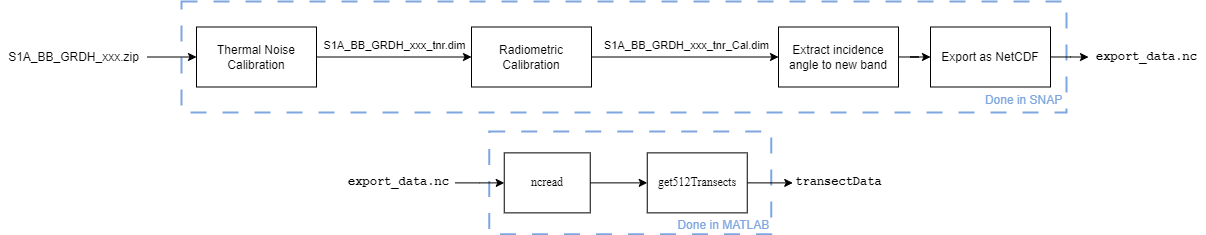

The diagram above was exported from draw.io. Its source (the exported page's mxGraphModel, read from the mxfile embedded in the PNG):
<mxGraphModel dx="913" dy="540" grid="0" gridSize="10" guides="1" tooltips="1" connect="1" arrows="1" fold="1" page="1" pageScale="1" pageWidth="1169" pageHeight="827" math="0" shadow="0">
  <root>
    <mxCell id="ipKaWMxPYDsXGiCKa1qP-0" />
    <mxCell id="ipKaWMxPYDsXGiCKa1qP-1" parent="ipKaWMxPYDsXGiCKa1qP-0" />
    <mxCell id="ipKaWMxPYDsXGiCKa1qP-4" value="&lt;br&gt;&lt;br&gt;&lt;br&gt;&lt;br&gt;&lt;br&gt;&lt;span style=&quot;white-space: pre;&quot;&gt;&#09;&lt;/span&gt;&lt;span style=&quot;white-space: pre;&quot;&gt;&#09;&lt;/span&gt;&lt;span style=&quot;white-space: pre;&quot;&gt;&#09;&lt;/span&gt;&lt;span style=&quot;white-space: pre;&quot;&gt;&#09;&lt;/span&gt;&lt;span style=&quot;white-space: pre;&quot;&gt;&#09;&lt;/span&gt;&lt;br&gt;&amp;nbsp;&amp;nbsp;&lt;span style=&quot;white-space: pre;&quot;&gt;&#09;&lt;/span&gt;&lt;span style=&quot;white-space: pre;&quot;&gt;&#09;&lt;/span&gt;&lt;span style=&quot;white-space: pre;&quot;&gt;&#09;&lt;/span&gt;&lt;span style=&quot;white-space: pre;&quot;&gt;&#09;&lt;/span&gt;&lt;span style=&quot;white-space: pre;&quot;&gt;&#09;&lt;/span&gt;&lt;span style=&quot;white-space: pre;&quot;&gt;&#09;&lt;/span&gt;&lt;span style=&quot;white-space: pre;&quot;&gt;&#09;&lt;/span&gt;&lt;span style=&quot;white-space: pre;&quot;&gt;&#09;&lt;/span&gt;&lt;span style=&quot;white-space: pre;&quot;&gt;&#09;&lt;/span&gt;&lt;span style=&quot;white-space: pre;&quot;&gt;&#09;&lt;/span&gt;&lt;span style=&quot;white-space: pre;&quot;&gt;&#09;&lt;/span&gt;&lt;span style=&quot;white-space: pre;&quot;&gt;&#09;&lt;/span&gt;&lt;span style=&quot;white-space: pre;&quot;&gt;&#09;&lt;/span&gt;&lt;span style=&quot;white-space: pre;&quot;&gt;&#09;&lt;/span&gt;&lt;span style=&quot;white-space: pre;&quot;&gt;&#09;&lt;/span&gt;&lt;span style=&quot;white-space: pre;&quot;&gt;&#09;&lt;/span&gt;&lt;span style=&quot;white-space: pre;&quot;&gt;&#09;&lt;/span&gt;&lt;span style=&quot;white-space: pre;&quot;&gt;&#09;&lt;/span&gt;&amp;nbsp; &amp;nbsp; &amp;nbsp;&lt;span style=&quot;white-space: pre;&quot;&gt;&#09;&lt;/span&gt;&lt;span style=&quot;white-space: pre;&quot;&gt;&#09;&lt;/span&gt;&lt;span style=&quot;white-space: pre;&quot;&gt;&#09;&lt;/span&gt;&lt;span style=&quot;white-space: pre;&quot;&gt;&#09;&lt;/span&gt;&lt;span style=&quot;white-space: pre;&quot;&gt;&#09;&lt;/span&gt;&lt;span style=&quot;white-space: pre;&quot;&gt;&#09;&lt;/span&gt;&lt;span style=&quot;white-space: pre;&quot;&gt;&#09;&lt;/span&gt;&lt;span style=&quot;white-space: pre;&quot;&gt;&#09;&lt;/span&gt;&lt;span style=&quot;white-space: pre;&quot;&gt;&#09;&lt;/span&gt;&lt;span style=&quot;white-space: pre;&quot;&gt;&#09;&lt;/span&gt;&amp;nbsp;&lt;span style=&quot;white-space: pre;&quot;&gt;&#09;&lt;/span&gt;&lt;span style=&quot;white-space: pre;&quot;&gt;&#09;&lt;/span&gt;&lt;font color=&quot;#7ea6e0&quot;&gt;Done in SNAP&lt;/font&gt;" style="rounded=0;whiteSpace=wrap;html=1;fillColor=none;dashed=1;dashPattern=8 8;strokeColor=#7EA6E0;strokeWidth=2;" vertex="1" parent="ipKaWMxPYDsXGiCKa1qP-1">
      <mxGeometry x="184" y="76" width="885" height="111" as="geometry" />
    </mxCell>
    <mxCell id="ipKaWMxPYDsXGiCKa1qP-2" value="&lt;font color=&quot;#7ea6e0&quot;&gt;&lt;br&gt;&lt;br&gt;&lt;br&gt;&lt;br&gt;&lt;br&gt;&lt;br&gt;&lt;span style=&quot;white-space: pre;&quot;&gt;&#09;&lt;/span&gt;&lt;span style=&quot;white-space: pre;&quot;&gt;&#09;&lt;/span&gt;&lt;span style=&quot;white-space: pre;&quot;&gt;&#09;&lt;/span&gt;&lt;span style=&quot;white-space: pre;&quot;&gt;&#09;&lt;/span&gt;&lt;span style=&quot;white-space: pre;&quot;&gt;&#09;&lt;/span&gt;&lt;span style=&quot;white-space: pre;&quot;&gt;&#09;&lt;/span&gt;&lt;span style=&quot;white-space: pre;&quot;&gt;&#09;&lt;/span&gt;Done in MATLAB&lt;/font&gt;" style="rounded=0;whiteSpace=wrap;html=1;fillColor=none;dashed=1;dashPattern=8 8;strokeColor=#7EA6E0;strokeWidth=2;" vertex="1" parent="ipKaWMxPYDsXGiCKa1qP-1">
      <mxGeometry x="491.75" y="206" width="282" height="102.75" as="geometry" />
    </mxCell>
    <mxCell id="aG69lwDfpzijewBCLCb0-10" value="" style="edgeStyle=orthogonalEdgeStyle;rounded=0;orthogonalLoop=1;jettySize=auto;html=1;" edge="1" parent="ipKaWMxPYDsXGiCKa1qP-1" source="aG69lwDfpzijewBCLCb0-1" target="aG69lwDfpzijewBCLCb0-2">
      <mxGeometry relative="1" as="geometry" />
    </mxCell>
    <mxCell id="aG69lwDfpzijewBCLCb0-13" value="S1A_BB_GRDH_xxx_tnr.dim" style="edgeLabel;html=1;align=center;verticalAlign=middle;resizable=0;points=[];" vertex="1" connectable="0" parent="aG69lwDfpzijewBCLCb0-10">
      <mxGeometry x="-0.428" y="-1" relative="1" as="geometry">
        <mxPoint x="33" y="-13" as="offset" />
      </mxGeometry>
    </mxCell>
    <mxCell id="aG69lwDfpzijewBCLCb0-1" value="Thermal Noise Calibration" style="rounded=0;whiteSpace=wrap;html=1;" vertex="1" parent="ipKaWMxPYDsXGiCKa1qP-1">
      <mxGeometry x="199" y="101.5" width="120" height="60" as="geometry" />
    </mxCell>
    <mxCell id="aG69lwDfpzijewBCLCb0-11" value="" style="edgeStyle=orthogonalEdgeStyle;rounded=0;orthogonalLoop=1;jettySize=auto;html=1;" edge="1" parent="ipKaWMxPYDsXGiCKa1qP-1" source="aG69lwDfpzijewBCLCb0-2" target="aG69lwDfpzijewBCLCb0-3">
      <mxGeometry relative="1" as="geometry" />
    </mxCell>
    <mxCell id="aG69lwDfpzijewBCLCb0-14" value="S1A_BB_GRDH_xxx_tnr_Cal.dim" style="edgeLabel;html=1;align=center;verticalAlign=middle;resizable=0;points=[];" vertex="1" connectable="0" parent="aG69lwDfpzijewBCLCb0-11">
      <mxGeometry x="0.0567" y="1" relative="1" as="geometry">
        <mxPoint x="-5" y="-11" as="offset" />
      </mxGeometry>
    </mxCell>
    <mxCell id="aG69lwDfpzijewBCLCb0-2" value="Radiometric Calibration" style="rounded=0;whiteSpace=wrap;html=1;" vertex="1" parent="ipKaWMxPYDsXGiCKa1qP-1">
      <mxGeometry x="474" y="101.5" width="120" height="60" as="geometry" />
    </mxCell>
    <mxCell id="aG69lwDfpzijewBCLCb0-12" value="" style="edgeStyle=orthogonalEdgeStyle;rounded=0;orthogonalLoop=1;jettySize=auto;html=1;" edge="1" parent="ipKaWMxPYDsXGiCKa1qP-1" source="aG69lwDfpzijewBCLCb0-3" target="aG69lwDfpzijewBCLCb0-4">
      <mxGeometry relative="1" as="geometry" />
    </mxCell>
    <mxCell id="aG69lwDfpzijewBCLCb0-3" value="Extract incidence angle to new band" style="rounded=0;whiteSpace=wrap;html=1;" vertex="1" parent="ipKaWMxPYDsXGiCKa1qP-1">
      <mxGeometry x="781" y="101.5" width="120" height="60" as="geometry" />
    </mxCell>
    <mxCell id="aG69lwDfpzijewBCLCb0-9" value="" style="edgeStyle=orthogonalEdgeStyle;rounded=0;orthogonalLoop=1;jettySize=auto;html=1;" edge="1" parent="ipKaWMxPYDsXGiCKa1qP-1" source="aG69lwDfpzijewBCLCb0-4" target="aG69lwDfpzijewBCLCb0-8">
      <mxGeometry relative="1" as="geometry" />
    </mxCell>
    <mxCell id="aG69lwDfpzijewBCLCb0-4" value="Export as NetCDF" style="rounded=0;whiteSpace=wrap;html=1;" vertex="1" parent="ipKaWMxPYDsXGiCKa1qP-1">
      <mxGeometry x="933" y="101.5" width="120" height="60" as="geometry" />
    </mxCell>
    <mxCell id="aG69lwDfpzijewBCLCb0-7" value="" style="edgeStyle=orthogonalEdgeStyle;rounded=0;orthogonalLoop=1;jettySize=auto;html=1;" edge="1" parent="ipKaWMxPYDsXGiCKa1qP-1" source="aG69lwDfpzijewBCLCb0-6" target="aG69lwDfpzijewBCLCb0-1">
      <mxGeometry relative="1" as="geometry" />
    </mxCell>
    <mxCell id="aG69lwDfpzijewBCLCb0-6" value="S1A_BB_GRDH_xxx.zip" style="text;html=1;strokeColor=none;fillColor=none;align=center;verticalAlign=middle;whiteSpace=wrap;rounded=0;" vertex="1" parent="ipKaWMxPYDsXGiCKa1qP-1">
      <mxGeometry x="3" y="116.5" width="147" height="30" as="geometry" />
    </mxCell>
    <mxCell id="aG69lwDfpzijewBCLCb0-8" value="&lt;pre&gt;export_data.nc&lt;/pre&gt;" style="text;html=1;strokeColor=none;fillColor=none;align=center;verticalAlign=middle;whiteSpace=wrap;rounded=0;fontFamily=Monospaced;fontStyle=1" vertex="1" parent="ipKaWMxPYDsXGiCKa1qP-1">
      <mxGeometry x="1091" y="119.75" width="117" height="23.5" as="geometry" />
    </mxCell>
    <mxCell id="aG69lwDfpzijewBCLCb0-20" style="edgeStyle=orthogonalEdgeStyle;rounded=0;orthogonalLoop=1;jettySize=auto;html=1;exitX=1;exitY=0.5;exitDx=0;exitDy=0;" edge="1" parent="ipKaWMxPYDsXGiCKa1qP-1" source="aG69lwDfpzijewBCLCb0-18" target="aG69lwDfpzijewBCLCb0-19">
      <mxGeometry relative="1" as="geometry" />
    </mxCell>
    <mxCell id="aG69lwDfpzijewBCLCb0-18" value="&lt;pre&gt;&lt;font face=&quot;Monospaced&quot;&gt;ncread&lt;/font&gt;&lt;/pre&gt;" style="rounded=0;whiteSpace=wrap;html=1;" vertex="1" parent="ipKaWMxPYDsXGiCKa1qP-1">
      <mxGeometry x="506.75" y="227.37" width="86" height="60" as="geometry" />
    </mxCell>
    <mxCell id="aG69lwDfpzijewBCLCb0-24" style="edgeStyle=orthogonalEdgeStyle;rounded=0;orthogonalLoop=1;jettySize=auto;html=1;exitX=1;exitY=0.5;exitDx=0;exitDy=0;" edge="1" parent="ipKaWMxPYDsXGiCKa1qP-1" source="aG69lwDfpzijewBCLCb0-19" target="aG69lwDfpzijewBCLCb0-23">
      <mxGeometry relative="1" as="geometry" />
    </mxCell>
    <mxCell id="aG69lwDfpzijewBCLCb0-19" value="&lt;pre&gt;&lt;font face=&quot;Monospaced&quot;&gt;get512Transects&lt;/font&gt;&lt;/pre&gt;" style="rounded=0;whiteSpace=wrap;html=1;" vertex="1" parent="ipKaWMxPYDsXGiCKa1qP-1">
      <mxGeometry x="649.75" y="227.37" width="100" height="60" as="geometry" />
    </mxCell>
    <mxCell id="aG69lwDfpzijewBCLCb0-22" value="" style="edgeStyle=orthogonalEdgeStyle;rounded=0;orthogonalLoop=1;jettySize=auto;html=1;" edge="1" parent="ipKaWMxPYDsXGiCKa1qP-1" source="aG69lwDfpzijewBCLCb0-21" target="aG69lwDfpzijewBCLCb0-18">
      <mxGeometry relative="1" as="geometry" />
    </mxCell>
    <mxCell id="aG69lwDfpzijewBCLCb0-21" value="&lt;pre&gt;export_data.nc&lt;/pre&gt;" style="text;html=1;strokeColor=none;fillColor=none;align=center;verticalAlign=middle;whiteSpace=wrap;rounded=0;fontFamily=Monospaced;fontStyle=1" vertex="1" parent="ipKaWMxPYDsXGiCKa1qP-1">
      <mxGeometry x="345" y="245.62" width="112.75" height="23.5" as="geometry" />
    </mxCell>
    <mxCell id="aG69lwDfpzijewBCLCb0-23" value="&lt;pre&gt;transectData&lt;/pre&gt;" style="text;html=1;strokeColor=none;fillColor=none;align=center;verticalAlign=middle;whiteSpace=wrap;rounded=0;fontFamily=Monospaced;fontStyle=1" vertex="1" parent="ipKaWMxPYDsXGiCKa1qP-1">
      <mxGeometry x="795.25" y="245.62" width="93" height="23.5" as="geometry" />
    </mxCell>
  </root>
</mxGraphModel>